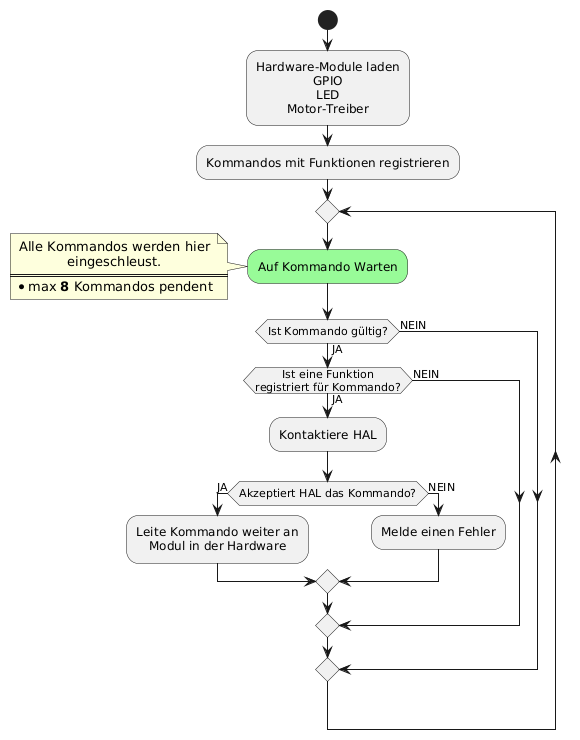

The diagram above was rendered by PlantUML. Its source (embedded in the PNG):
@startuml
'https://plantuml.com/activity-diagram-beta
skinparam defaultTextAlignment center

start
:Hardware-Module laden\nGPIO\nLED\nMotor-Treiber;
:Kommandos mit Funktionen registrieren;

repeat
	#palegreen:Auf Kommando Warten;
	note left
	Alle Kommandos werden hier
	eingeschleust.
	====
	* max <b>8</b> Kommandos pendent
	end note
	if (Ist Kommando gültig?) then(JA)
		if(Ist eine Funktion\nregistriert für Kommando?) then(JA)
			:Kontaktiere HAL;
			if (Akzeptiert HAL das Kommando?) then (JA)
				:Leite Kommando weiter an\nModul in der Hardware;
			else(NEIN)
				:Melde einen Fehler;
			endif
		else(NEIN)
		endif
	else(NEIN)
@enduml